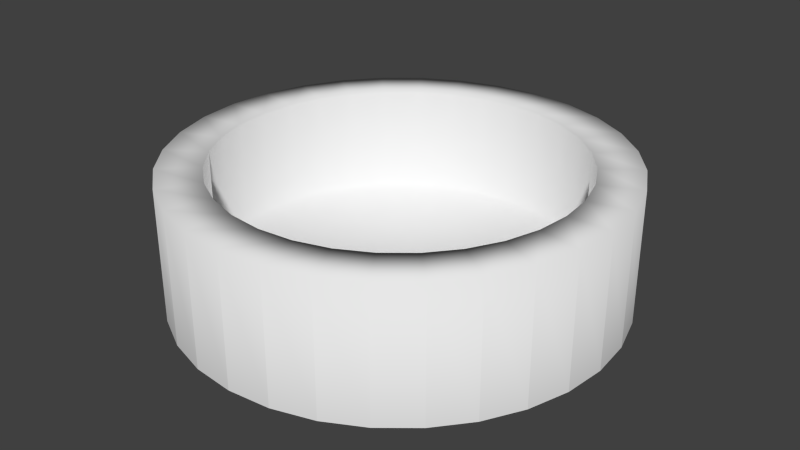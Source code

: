 # Source: cat_bowl.blend  (saved by Blender 2.73.0; exported with 4.5.12 LTS)
import bpy
from mathutils import Matrix  # noqa: F401  (used for matrix-valued properties, if any)

bpy.ops.wm.read_factory_settings(use_empty=True)
scene = bpy.context.scene
scene.name = 'Scene'

# ---- collections
col_collection_1 = bpy.data.collections.new('Collection 1'); scene.collection.children.link(col_collection_1)

# ---- world
world_world = bpy.data.worlds.new('World'); scene.world = world_world
world_world.color = (0.05088, 0.05088, 0.05088)
world_world.use_sun_shadow = False
world_world.sun_shadow_jitter_overblur = 0.0
world_world.cycles.sampling_method = 'MANUAL'
world_world.cycles.sample_map_resolution = 256

# ---- meshes
me_cylinder = bpy.data.meshes.new('Cylinder')
me_cylinder.from_pydata([(7.828e-08, 0.1511, 0.0005598), (7.828e-08, 0.1511, 0.09132), (0.02947, 0.1482, 0.0005598), (0.02947, 0.1482, 0.09132), (0.05781, 0.1396, 0.0005598), (0.05781, 0.1396, 0.09132), (0.08393, 0.1256, 0.0005598), (0.08393, 0.1256, 0.09132), (0.1068, 0.1068, 0.0005598), (0.1068, 0.1068, 0.09132), (0.1256, 0.08393, 0.0005598), (0.1256, 0.08393, 0.09132), (0.1396, 0.05781, 0.0005598), (0.1396, 0.05781, 0.09132), (0.1482, 0.02947, 0.0005598), (0.1482, 0.02947, 0.09132), (0.1511, 2.729e-07, 0.0005598), (0.1511, 2.729e-07, 0.09132), (0.1482, -0.02947, 0.0005598), (0.1482, -0.02947, 0.09132), (0.1396, -0.05781, 0.0005598), (0.1396, -0.05781, 0.09132), (0.1256, -0.08393, 0.0005598), (0.1256, -0.08393, 0.09132), (0.1068, -0.1068, 0.0005598), (0.1068, -0.1068, 0.09132), (0.08393, -0.1256, 0.0005598), (0.08393, -0.1256, 0.09132), (0.05781, -0.1396, 0.0005598), (0.05781, -0.1396, 0.09132), (0.02947, -0.1482, 0.0005598), (0.02947, -0.1482, 0.09132), (2.905e-08, -0.1511, 0.0005598), (2.905e-08, -0.1511, 0.09132), (-0.02947, -0.1482, 0.0005598), (-0.02947, -0.1482, 0.09132), (-0.05781, -0.1396, 0.0005598), (-0.05781, -0.1396, 0.09132), (-0.08393, -0.1256, 0.0005598), (-0.08393, -0.1256, 0.09132), (-0.1068, -0.1068, 0.0005598), (-0.1068, -0.1068, 0.09132), (-0.1256, -0.08393, 0.0005598), (-0.1256, -0.08393, 0.09132), (-0.1396, -0.05781, 0.0005598), (-0.1396, -0.05781, 0.09132), (-0.1482, -0.02947, 0.0005598), (-0.1482, -0.02947, 0.09132), (-0.1511, 4.073e-07, 0.0005598), (-0.1511, 4.073e-07, 0.09132), (-0.1482, 0.02947, 0.0005598), (-0.1482, 0.02947, 0.09132), (-0.1396, 0.05781, 0.0005598), (-0.1396, 0.05781, 0.09132), (-0.1256, 0.08393, 0.0005598), (-0.1256, 0.08393, 0.09132), (-0.1068, 0.1068, 0.0005598), (-0.1068, 0.1068, 0.09132), (-0.08393, 0.1256, 0.0005598), (-0.08393, 0.1256, 0.09132), (-0.05781, 0.1396, 0.0005598), (-0.05781, 0.1396, 0.09132), (-0.02947, 0.1482, 0.0005598), (-0.02947, 0.1482, 0.09132), (8.183e-08, 0.1211, 0.09132), (0.02363, 0.1188, 0.09132), (0.04635, 0.1119, 0.09132), (0.06729, 0.1007, 0.09132), (0.08565, 0.08565, 0.09132), (0.1007, 0.06729, 0.09132), (0.1119, 0.04635, 0.09132), (0.1188, 0.02363, 0.09132), (0.1211, 2.791e-07, 0.09132), (0.1188, -0.02363, 0.09132), (0.1119, -0.04635, 0.09132), (0.1007, -0.06729, 0.09132), (0.08565, -0.08565, 0.09132), (0.06729, -0.1007, 0.09132), (0.04635, -0.1119, 0.09132), (0.02363, -0.1188, 0.09132), (4.236e-08, -0.1211, 0.09132), (-0.02363, -0.1188, 0.09132), (-0.04635, -0.1119, 0.09132), (-0.06729, -0.1007, 0.09132), (-0.08565, -0.08565, 0.09132), (-0.1007, -0.06729, 0.09132), (-0.1119, -0.04635, 0.09132), (-0.1188, -0.02363, 0.09132), (-0.1211, 3.869e-07, 0.09132), (-0.1188, 0.02363, 0.09132), (-0.1119, 0.04635, 0.09132), (-0.1007, 0.06729, 0.09132), (-0.08565, 0.08565, 0.09132), (-0.06729, 0.1007, 0.09132), (-0.04635, 0.1119, 0.09132), (-0.02363, 0.1188, 0.09132), (8.339e-08, 0.1211, 0.01838), (0.02363, 0.1188, 0.01838), (0.04635, 0.1119, 0.01838), (0.06729, 0.1007, 0.01838), (0.08565, 0.08565, 0.01838), (0.1007, 0.06729, 0.01838), (0.1119, 0.04635, 0.01838), (0.1188, 0.02363, 0.01838), (0.1211, 2.791e-07, 0.01838), (0.1188, -0.02363, 0.01838), (0.1119, -0.04635, 0.01838), (0.1007, -0.06729, 0.01838), (0.08565, -0.08565, 0.01838), (0.06729, -0.1007, 0.01838), (0.04635, -0.1119, 0.01838), (0.02363, -0.1188, 0.01838), (4.392e-08, -0.1211, 0.01838), (-0.02363, -0.1188, 0.01838), (-0.04635, -0.1119, 0.01838), (-0.06729, -0.1007, 0.01838), (-0.08565, -0.08565, 0.01838), (-0.1007, -0.06729, 0.01838), (-0.1119, -0.04635, 0.01838), (-0.1188, -0.02363, 0.01838), (-0.1211, 3.869e-07, 0.01838), (-0.1188, 0.02363, 0.01838), (-0.1119, 0.04635, 0.01838), (-0.1007, 0.06729, 0.01838), (-0.08565, 0.08565, 0.01838), (-0.06729, 0.1007, 0.01838), (-0.04635, 0.1119, 0.01838), (-0.02363, 0.1188, 0.01838)], [], [(0, 1, 3, 2), (2, 3, 5, 4), (4, 5, 7, 6), (6, 7, 9, 8), (8, 9, 11, 10), (10, 11, 13, 12), (12, 13, 15, 14), (14, 15, 17, 16), (16, 17, 19, 18), (18, 19, 21, 20), (20, 21, 23, 22), (22, 23, 25, 24), (24, 25, 27, 26), (26, 27, 29, 28), (28, 29, 31, 30), (30, 31, 33, 32), (32, 33, 35, 34), (34, 35, 37, 36), (36, 37, 39, 38), (38, 39, 41, 40), (40, 41, 43, 42), (42, 43, 45, 44), (44, 45, 47, 46), (46, 47, 49, 48), (48, 49, 51, 50), (50, 51, 53, 52), (52, 53, 55, 54), (54, 55, 57, 56), (56, 57, 59, 58), (58, 59, 61, 60), (57, 55, 91, 92), (62, 63, 1, 0), (60, 61, 63, 62), (0, 2, 4, 6, 8, 10, 12, 14, 16, 18, 20, 22, 24, 26, 28, 30, 32, 34, 36, 38, 40, 42, 44, 46, 48, 50, 52, 54, 56, 58, 60, 62), (64, 95, 127, 96), (35, 33, 80, 81), (13, 11, 69, 70), (63, 61, 94, 95), (41, 39, 83, 84), (19, 17, 72, 73), (47, 45, 86, 87), (25, 23, 75, 76), (53, 51, 89, 90), (9, 7, 67, 68), (31, 29, 78, 79), (59, 57, 92, 93), (37, 35, 81, 82), (15, 13, 70, 71), (1, 63, 95, 64), (43, 41, 84, 85), (21, 19, 73, 74), (49, 47, 87, 88), (5, 3, 65, 66), (27, 25, 76, 77), (55, 53, 90, 91), (11, 9, 68, 69), (33, 31, 79, 80), (61, 59, 93, 94), (39, 37, 82, 83), (3, 1, 64, 65), (17, 15, 71, 72), (45, 43, 85, 86), (23, 21, 74, 75), (51, 49, 88, 89), (7, 5, 66, 67), (29, 27, 77, 78), (97, 96, 127, 126, 125, 124, 123, 122, 121, 120, 119, 118, 117, 116, 115, 114, 113, 112, 111, 110, 109, 108, 107, 106, 105, 104, 103, 102, 101, 100, 99, 98), (85, 84, 116, 117), (74, 73, 105, 106), (94, 93, 125, 126), (83, 82, 114, 115), (72, 71, 103, 104), (92, 91, 123, 124), (81, 80, 112, 113), (70, 69, 101, 102), (90, 89, 121, 122), (68, 67, 99, 100), (79, 78, 110, 111), (88, 87, 119, 120), (66, 65, 97, 98), (77, 76, 108, 109), (86, 85, 117, 118), (75, 74, 106, 107), (95, 94, 126, 127), (84, 83, 115, 116), (73, 72, 104, 105), (93, 92, 124, 125), (82, 81, 113, 114), (71, 70, 102, 103), (91, 90, 122, 123), (69, 68, 100, 101), (80, 79, 111, 112), (89, 88, 120, 121), (67, 66, 98, 99), (78, 77, 109, 110), (87, 86, 118, 119), (65, 64, 96, 97), (76, 75, 107, 108)])
me_cylinder.polygons.foreach_set('use_smooth', [1, 1, 1, 1, 1, 1, 1, 1, 1, 1, 1, 1, 1, 1, 1, 1, 1, 1, 1, 1, 1, 1, 1, 1, 1, 1, 1, 1, 1, 1, 1, 1, 1, 0, 1, 1, 1, 1, 1, 1, 1, 1, 1, 1, 1, 1, 1, 1, 1, 1, 1, 1, 1, 1, 1, 1, 1, 1, 1, 1, 1, 1, 1, 1, 1, 1, 1, 1, 1, 1, 1, 1, 1, 1, 1, 1, 1, 1, 1, 1, 1, 1, 1, 1, 1, 1, 1, 1, 1, 1, 1, 1, 1, 1, 1, 1, 1, 1])
_k = set([(0, 1), (0, 2), (0, 62), (2, 3), (2, 4), (4, 5), (4, 6), (6, 7), (6, 8), (8, 9), (8, 10), (10, 11), (10, 12), (12, 13), (12, 14), (14, 15), (14, 16), (16, 17), (16, 18), (18, 19), (18, 20), (20, 21), (20, 22), (22, 23), (22, 24), (24, 25), (24, 26), (26, 27), (26, 28), (28, 29), (28, 30), (30, 31), (30, 32), (32, 33), (32, 34), (34, 35), (34, 36), (36, 37), (36, 38), (38, 39), (38, 40), (40, 41), (40, 42), (42, 43), (42, 44), (44, 45), (44, 46), (46, 47), (46, 48), (48, 49), (48, 50), (50, 51), (50, 52), (52, 53), (52, 54), (54, 55), (54, 56), (56, 57), (56, 58), (58, 59), (58, 60), (60, 61), (60, 62), (62, 63)])
me_cylinder.attributes.new('sharp_edge', 'BOOLEAN', 'EDGE').data.foreach_set('value', [ (min(e.vertices), max(e.vertices)) in _k for e in me_cylinder.edges])
_uv = me_cylinder.uv_layers.new(name='UVMap')
_uv.uv.foreach_set('vector', [0.7466, 0.5573, 0.606, 0.5573, 0.606, 0.5123, 0.7466, 0.5123, 0.7466, 0.5123, 0.606, 0.5123, 0.606, 0.4698, 0.7466, 0.4698, 0.7466, 0.4698, 0.606, 0.4698, 0.606, 0.4317, 0.7466, 0.4317, 0.7466, 0.4317, 0.606, 0.4317, 0.606, 0.3992, 0.7466, 0.3992, 0.7466, 0.3992, 0.606, 0.3992, 0.606, 0.3737, 0.7466, 0.3737, 0.606, 0.7357, 0.4655, 0.7357, 0.4655, 0.7033, 0.606, 0.7033, 0.606, 0.7033, 0.4655, 0.7033, 0.4655, 0.6651, 0.606, 0.6651, 0.606, 0.6651, 0.4655, 0.6651, 0.4655, 0.6227, 0.606, 0.6227, 0.606, 0.6227, 0.4655, 0.6227, 0.4655, 0.5777, 0.606, 0.5777, 0.606, 0.5777, 0.4655, 0.5777, 0.4655, 0.5318, 0.606, 0.5318, 0.606, 0.5318, 0.4655, 0.5318, 0.4655, 0.4868, 0.606, 0.4868, 0.606, 0.4868, 0.4655, 0.4868, 0.4655, 0.4443, 0.606, 0.4443, 0.606, 0.4443, 0.4655, 0.4443, 0.4655, 0.4062, 0.606, 0.4062, 0.606, 0.4062, 0.4655, 0.4062, 0.4655, 0.3737, 0.606, 0.3737, 0.8871, 0.9679, 0.7466, 0.9679, 0.7466, 0.9298, 0.8871, 0.9298, 0.8871, 0.9298, 0.7466, 0.9298, 0.7466, 0.8874, 0.8871, 0.8874, 0.8871, 0.8874, 0.7466, 0.8874, 0.7466, 0.8423, 0.8871, 0.8423, 0.8871, 0.8423, 0.7466, 0.8423, 0.7466, 0.7964, 0.8871, 0.7964, 0.8871, 0.7964, 0.7466, 0.7964, 0.7466, 0.7514, 0.8871, 0.7514, 0.8871, 0.7514, 0.7466, 0.7514, 0.7466, 0.709, 0.8871, 0.709, 0.8871, 0.709, 0.7466, 0.709, 0.7466, 0.6708, 0.8871, 0.6708, 0.7466, 0.3737, 0.8871, 0.3737, 0.8871, 0.4119, 0.7466, 0.4119, 0.7466, 0.4119, 0.8871, 0.4119, 0.8871, 0.4543, 0.7466, 0.4543, 0.7466, 0.4543, 0.8871, 0.4543, 0.8871, 0.4993, 0.7466, 0.4993, 0.7466, 0.4993, 0.8871, 0.4993, 0.8871, 0.5452, 0.7466, 0.5452, 0.7466, 0.5452, 0.8871, 0.5452, 0.8871, 0.5902, 0.7466, 0.5902, 0.7466, 0.5902, 0.8871, 0.5902, 0.8871, 0.6327, 0.7466, 0.6327, 0.7466, 0.6327, 0.8871, 0.6327, 0.8871, 0.6708, 0.7466, 0.6708, 0.7466, 0.7288, 0.606, 0.7288, 0.606, 0.6906, 0.7466, 0.6906, 0.7466, 0.6906, 0.606, 0.6906, 0.606, 0.6482, 0.7466, 0.6482, 0.3007, 0.4571, 0.2557, 0.4661, 0.2511, 0.4199, 0.2872, 0.4127, 0.7466, 0.6032, 0.606, 0.6032, 0.606, 0.5573, 0.7466, 0.5573, 0.7466, 0.6482, 0.606, 0.6482, 0.606, 0.6032, 0.7466, 0.6032, 0.1225, 0.4926, 0.1649, 0.4751, 0.2098, 0.4661, 0.2557, 0.4661, 0.3007, 0.4751, 0.343, 0.4926, 0.3811, 0.5181, 0.4136, 0.5506, 0.439, 0.5888, 0.4566, 0.6312, 0.4655, 0.6762, 0.4655, 0.7221, 0.4566, 0.7671, 0.439, 0.8095, 0.4136, 0.8477, 0.3811, 0.8802, 0.343, 0.9057, 0.3007, 0.9232, 0.2557, 0.9322, 0.2098, 0.9322, 0.1649, 0.9232, 0.1225, 0.9057, 0.08439, 0.8802, 0.05196, 0.8477, 0.02649, 0.8095, 0.008945, 0.7671, 0.0, 0.7221, 4.614e-08, 0.6762, 0.008945, 0.6312, 0.02649, 0.5888, 0.05197, 0.5506, 0.08439, 0.5181, 0.4655, 0.8264, 0.4655, 0.7924, 0.5785, 0.7924, 0.5785, 0.8264, 0.008945, 0.1651, 0.02649, 0.1227, 0.06738, 0.1445, 0.05331, 0.1785, 0.4136, 0.08449, 0.439, 0.1227, 0.3982, 0.1445, 0.3777, 0.1139, 0.4136, 0.3816, 0.3811, 0.4141, 0.3517, 0.3782, 0.3777, 0.3522, 0.008945, 0.301, 2.307e-08, 0.256, 0.04614, 0.2515, 0.05331, 0.2876, 0.3007, 0.008956, 0.343, 0.02652, 0.3212, 0.06746, 0.2872, 0.05338, 0.08439, 0.4141, 0.05197, 0.3816, 0.0878, 0.3522, 0.1138, 0.3782, 0.1649, 0.008956, 0.2098, 0.0, 0.2144, 0.0462, 0.1783, 0.05338, 0.2098, 0.4661, 0.1649, 0.4571, 0.1783, 0.4127, 0.2144, 0.4199, 0.4566, 0.1651, 0.4655, 0.2101, 0.4194, 0.2146, 0.4122, 0.1785, 0.05196, 0.08449, 0.08439, 0.05203, 0.1138, 0.08791, 0.0878, 0.1139, 0.343, 0.4396, 0.3007, 0.4571, 0.2872, 0.4127, 0.3212, 0.3986, 0.0, 0.2101, 0.008945, 0.1651, 0.05331, 0.1785, 0.04614, 0.2146, 0.3811, 0.05203, 0.4136, 0.08449, 0.3777, 0.1139, 0.3517, 0.08791, 0.439, 0.3434, 0.4136, 0.3816, 0.3777, 0.3522, 0.3982, 0.3216, 0.02649, 0.3434, 0.008945, 0.301, 0.05331, 0.2876, 0.06738, 0.3216, 0.2557, 4.62e-08, 0.3007, 0.008956, 0.2872, 0.05338, 0.2511, 0.0462, 0.1225, 0.4396, 0.08439, 0.4141, 0.1138, 0.3782, 0.1444, 0.3986, 0.4655, 0.256, 0.4566, 0.301, 0.4122, 0.2876, 0.4194, 0.2515, 0.1225, 0.02652, 0.1649, 0.008956, 0.1783, 0.05338, 0.1444, 0.06746, 0.2557, 0.4661, 0.2098, 0.4661, 0.2144, 0.4199, 0.2511, 0.4199, 0.439, 0.1227, 0.4566, 0.1651, 0.4122, 0.1785, 0.3982, 0.1445, 0.02649, 0.1227, 0.05196, 0.08449, 0.0878, 0.1139, 0.06738, 0.1445, 0.3811, 0.4141, 0.343, 0.4396, 0.3212, 0.3986, 0.3517, 0.3782, 2.307e-08, 0.256, 0.0, 0.2101, 0.04614, 0.2146, 0.04614, 0.2515, 0.4566, 0.301, 0.439, 0.3434, 0.3982, 0.3216, 0.4122, 0.2876, 0.343, 0.02652, 0.3811, 0.05203, 0.3517, 0.08791, 0.3212, 0.06746, 0.05197, 0.3816, 0.02649, 0.3434, 0.06738, 0.3216, 0.0878, 0.3522, 0.2098, 0.0, 0.2557, 4.62e-08, 0.2511, 0.0462, 0.2144, 0.0462, 0.1649, 0.4571, 0.1225, 0.4396, 0.1444, 0.3986, 0.1783, 0.4127, 0.4655, 0.2101, 0.4655, 0.256, 0.4194, 0.2515, 0.4194, 0.2146, 0.08439, 0.05203, 0.1225, 0.02652, 0.1444, 0.06746, 0.1138, 0.08791, 0.8175, 0.2754, 0.7971, 0.306, 0.7711, 0.332, 0.7406, 0.3524, 0.7066, 0.3665, 0.6705, 0.3737, 0.6338, 0.3737, 0.5977, 0.3665, 0.5638, 0.3524, 0.5332, 0.332, 0.5072, 0.306, 0.4868, 0.2754, 0.4727, 0.2414, 0.4655, 0.2053, 0.4655, 0.1685, 0.4727, 0.1324, 0.4868, 0.09835, 0.5072, 0.06774, 0.5332, 0.04171, 0.5638, 0.02127, 0.5977, 0.007181, 0.6338, 2.31e-08, 0.6705, 0.0, 0.7066, 0.007181, 0.7406, 0.02127, 0.7711, 0.04171, 0.7971, 0.06774, 0.8175, 0.09835, 0.8316, 0.1324, 0.8388, 0.1685, 0.8388, 0.2053, 0.8316, 0.2414, 0.9517, 0.2643, 0.9517, 0.2847, 0.8388, 0.2847, 0.8388, 0.2643, 0.8871, 0.5473, 0.8871, 0.5112, 1.0, 0.5112, 1.0, 0.5473, 0.4655, 0.7618, 0.4655, 0.7357, 0.5785, 0.7357, 0.5785, 0.7618, 0.719, 0.7548, 0.719, 0.7854, 0.606, 0.7854, 0.606, 0.7548, 0.8871, 0.4744, 0.8871, 0.4383, 1.0, 0.4383, 1.0, 0.4744, 0.9517, 0.0306, 0.9517, 0.06461, 0.8388, 0.06461, 0.8388, 0.0306, 0.719, 0.8194, 0.719, 0.8555, 0.606, 0.8555, 0.606, 0.8194, 0.8871, 0.4043, 0.8871, 0.3737, 1.0, 0.3737, 1.0, 0.4043, 0.9517, 0.1007, 0.9517, 0.1375, 0.8388, 0.1375, 0.8388, 0.1007, 0.4655, 0.9694, 0.4655, 0.9354, 0.5785, 0.9354, 0.5785, 0.9694, 0.719, 0.8923, 0.719, 0.9284, 0.606, 0.9284, 0.606, 0.8923, 0.9517, 0.1736, 0.9517, 0.2076, 0.8388, 0.2076, 0.8388, 0.1736, 0.4655, 0.8993, 0.4655, 0.8625, 0.5785, 0.8625, 0.5785, 0.8993, 0.719, 0.9624, 0.719, 0.993, 0.606, 0.993, 0.606, 0.9624, 0.9517, 0.2382, 0.9517, 0.2643, 0.8388, 0.2643, 0.8388, 0.2382, 0.8871, 0.5813, 0.8871, 0.5473, 1.0, 0.5473, 1.0, 0.5813, 0.4655, 0.7924, 0.4655, 0.7618, 0.5785, 0.7618, 0.5785, 0.7924, 0.719, 0.7288, 0.719, 0.7548, 0.606, 0.7548, 0.606, 0.7288, 0.8871, 0.5112, 0.8871, 0.4744, 1.0, 0.4744, 1.0, 0.5112, 0.9517, 1.155e-08, 0.9517, 0.0306, 0.8388, 0.0306, 0.8388, 0.0, 0.719, 0.7854, 0.719, 0.8194, 0.606, 0.8194, 0.606, 0.7854, 0.8871, 0.4383, 0.8871, 0.4043, 1.0, 0.4043, 1.0, 0.4383, 0.9517, 0.06461, 0.9517, 0.1007, 0.8388, 0.1007, 0.8388, 0.06461, 0.4655, 1.0, 0.4655, 0.9694, 0.5785, 0.9694, 0.5785, 1.0, 0.719, 0.8555, 0.719, 0.8923, 0.606, 0.8923, 0.606, 0.8555, 0.9517, 0.1375, 0.9517, 0.1736, 0.8388, 0.1736, 0.8388, 0.1375, 0.4655, 0.9354, 0.4655, 0.8993, 0.5785, 0.8993, 0.5785, 0.9354, 0.719, 0.9284, 0.719, 0.9624, 0.606, 0.9624, 0.606, 0.9284, 0.9517, 0.2076, 0.9517, 0.2382, 0.8388, 0.2382, 0.8388, 0.2076, 0.4655, 0.8625, 0.4655, 0.8264, 0.5785, 0.8264, 0.5785, 0.8625, 0.8871, 0.6119, 0.8871, 0.5813, 1.0, 0.5813, 1.0, 0.6119])
me_cylinder.use_remesh_preserve_volume = False
me_cylinder.use_remesh_preserve_attributes = False
me_cylinder.use_mirror_vertex_groups = False
me_cylinder.update()

# ---- objects
ob_cylinder = bpy.data.objects.new('Cylinder', me_cylinder)

# ---- transforms, parenting, visibility, modifiers, constraints
ob_cylinder.location = (0.0, 0.0, 0.0)
ob_cylinder.lineart.crease_threshold = 0.0

# ---- collection membership
col_collection_1.objects.link(ob_cylinder)

# ---- scene / render settings (as saved in the file)
scene.frame_start = 1; scene.frame_end = 250; scene.frame_set(1)
scene.render.engine = 'BLENDER_EEVEE_NEXT'
scene.render.resolution_percentage = 50
scene.render.dither_intensity = 0.0
scene.cycles.use_denoising = False
scene.cycles.samples = 10
scene.cycles.sampling_pattern = 'TABULATED_SOBOL'
scene.cycles.light_sampling_threshold = 0.0
scene.cycles.use_adaptive_sampling = False
scene.cycles.use_light_tree = False
scene.cycles.blur_glossy = 0.0
scene.cycles.pixel_filter_type = 'GAUSSIAN'
scene.cycles.sample_clamp_indirect = 0.0
scene.view_settings.view_transform = 'Standard'
bpy.context.view_layer.update()

# ---- added for rendering (the .blend has no active camera and no usable light): camera, sun
cam_auto = bpy.data.cameras.new('AutoCamera')
cam_auto.lens = 50.0
cam_auto.sensor_width = 36.0
cam_auto.clip_end = 1000.0
ob_auto_camera = bpy.data.objects.new('AutoCamera', cam_auto)
scene.collection.objects.link(ob_auto_camera)
ob_auto_camera.location = (0.404161, -0.484993, 0.369268)
ob_auto_camera.rotation_euler = (1.09748, -7.21219e-08, 0.694738)
scene.camera = ob_auto_camera
light_auto_sun = bpy.data.lights.new('AutoSun', 'SUN')
light_auto_sun.energy = 3.0
light_auto_sun.angle = 0.0523599
ob_auto_sun = bpy.data.objects.new('AutoSun', light_auto_sun)
scene.collection.objects.link(ob_auto_sun)
ob_auto_sun.rotation_euler = (0.872665, 0.174533, 0.523599)
bpy.context.view_layer.update()

